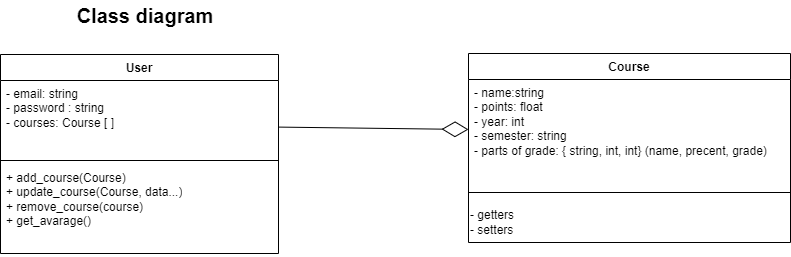

The diagram above was exported from draw.io. Its source (the exported page's mxGraphModel, read from the mxfile embedded in the PNG):
<mxGraphModel dx="1050" dy="2877" grid="0" gridSize="10" guides="1" tooltips="1" connect="1" arrows="1" fold="1" page="1" pageScale="1" pageWidth="1654" pageHeight="2336" math="0" shadow="0">
  <root>
    <mxCell id="0" />
    <mxCell id="1" parent="0" />
    <mxCell id="sGCmkWF48Z8_uBEwZ4sd-12" value="User" style="swimlane;fontStyle=1;align=center;verticalAlign=top;childLayout=stackLayout;horizontal=1;startSize=26;horizontalStack=0;resizeParent=1;resizeParentMax=0;resizeLast=0;collapsible=1;marginBottom=0;whiteSpace=wrap;html=1;" parent="1" vertex="1">
      <mxGeometry x="77" y="-458" width="278" height="199" as="geometry" />
    </mxCell>
    <mxCell id="sGCmkWF48Z8_uBEwZ4sd-13" value="- email: string&lt;br&gt;- password : string&lt;br&gt;- courses: Course [ ]" style="text;strokeColor=none;fillColor=none;align=left;verticalAlign=top;spacingLeft=4;spacingRight=4;overflow=hidden;rotatable=0;points=[[0,0.5],[1,0.5]];portConstraint=eastwest;whiteSpace=wrap;html=1;" parent="sGCmkWF48Z8_uBEwZ4sd-12" vertex="1">
      <mxGeometry y="26" width="278" height="76" as="geometry" />
    </mxCell>
    <mxCell id="sGCmkWF48Z8_uBEwZ4sd-14" value="" style="line;strokeWidth=1;fillColor=none;align=left;verticalAlign=middle;spacingTop=-1;spacingLeft=3;spacingRight=3;rotatable=0;labelPosition=right;points=[];portConstraint=eastwest;strokeColor=inherit;" parent="sGCmkWF48Z8_uBEwZ4sd-12" vertex="1">
      <mxGeometry y="102" width="278" height="8" as="geometry" />
    </mxCell>
    <mxCell id="sGCmkWF48Z8_uBEwZ4sd-15" value="+ add_course(Course)&lt;br&gt;+ update_course(Course, data...)&lt;br&gt;+ remove_course(course)&lt;br&gt;+ get_avarage()" style="text;strokeColor=none;fillColor=none;align=left;verticalAlign=top;spacingLeft=4;spacingRight=4;overflow=hidden;rotatable=0;points=[[0,0.5],[1,0.5]];portConstraint=eastwest;whiteSpace=wrap;html=1;" parent="sGCmkWF48Z8_uBEwZ4sd-12" vertex="1">
      <mxGeometry y="110" width="278" height="89" as="geometry" />
    </mxCell>
    <mxCell id="sGCmkWF48Z8_uBEwZ4sd-16" value="Course&lt;br&gt;" style="swimlane;fontStyle=1;align=center;verticalAlign=top;childLayout=stackLayout;horizontal=1;startSize=26;horizontalStack=0;resizeParent=1;resizeParentMax=0;resizeLast=0;collapsible=1;marginBottom=0;whiteSpace=wrap;html=1;" parent="1" vertex="1">
      <mxGeometry x="545" y="-459" width="322" height="189" as="geometry" />
    </mxCell>
    <mxCell id="sGCmkWF48Z8_uBEwZ4sd-17" value="- name:string&lt;br&gt;- points: float&lt;br&gt;- year: int&lt;br&gt;- semester: string&lt;br&gt;- parts of grade: { string, int, int} (name, precent, grade)" style="text;strokeColor=none;fillColor=none;align=left;verticalAlign=top;spacingLeft=4;spacingRight=4;overflow=hidden;rotatable=0;points=[[0,0.5],[1,0.5]];portConstraint=eastwest;whiteSpace=wrap;html=1;" parent="sGCmkWF48Z8_uBEwZ4sd-16" vertex="1">
      <mxGeometry y="26" width="322" height="104" as="geometry" />
    </mxCell>
    <mxCell id="sGCmkWF48Z8_uBEwZ4sd-18" value="" style="line;strokeWidth=1;fillColor=none;align=left;verticalAlign=middle;spacingTop=-1;spacingLeft=3;spacingRight=3;rotatable=0;labelPosition=right;points=[];portConstraint=eastwest;strokeColor=inherit;" parent="sGCmkWF48Z8_uBEwZ4sd-16" vertex="1">
      <mxGeometry y="130" width="322" height="18" as="geometry" />
    </mxCell>
    <mxCell id="sGCmkWF48Z8_uBEwZ4sd-25" value="- getters&lt;br&gt;- setters" style="text;html=1;align=left;verticalAlign=middle;resizable=0;points=[];autosize=1;strokeColor=none;fillColor=none;" parent="sGCmkWF48Z8_uBEwZ4sd-16" vertex="1">
      <mxGeometry y="148" width="322" height="41" as="geometry" />
    </mxCell>
    <mxCell id="sGCmkWF48Z8_uBEwZ4sd-21" value="" style="endArrow=diamondThin;endFill=0;endSize=24;html=1;rounded=0;exitX=1;exitY=0.613;exitDx=0;exitDy=0;exitPerimeter=0;" parent="1" source="sGCmkWF48Z8_uBEwZ4sd-13" target="sGCmkWF48Z8_uBEwZ4sd-17" edge="1">
      <mxGeometry width="160" relative="1" as="geometry">
        <mxPoint x="375" y="-305" as="sourcePoint" />
        <mxPoint x="535" y="-305" as="targetPoint" />
      </mxGeometry>
    </mxCell>
    <mxCell id="VhJk1ATp2Vmq3sfy1x1q-1" value="&lt;font size=&quot;1&quot; style=&quot;&quot;&gt;&lt;b style=&quot;font-size: 20px;&quot;&gt;Class diagram&lt;/b&gt;&lt;/font&gt;" style="text;html=1;strokeColor=none;fillColor=none;align=center;verticalAlign=middle;whiteSpace=wrap;rounded=0;" vertex="1" parent="1">
      <mxGeometry x="77" y="-512" width="290" height="30" as="geometry" />
    </mxCell>
  </root>
</mxGraphModel>